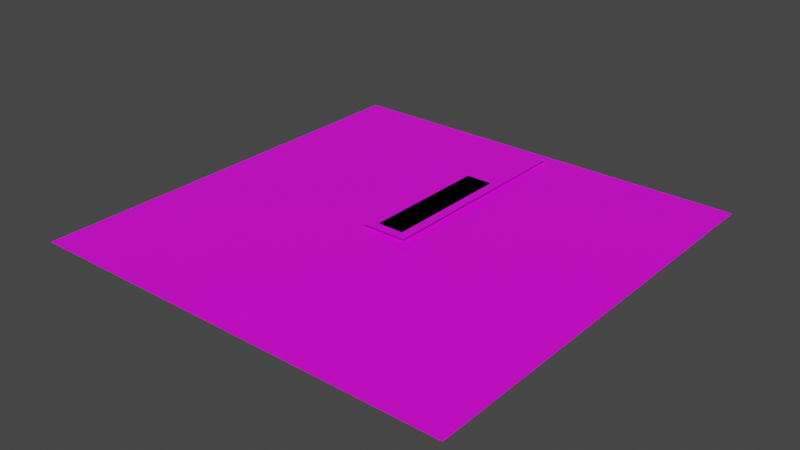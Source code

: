 # Source: clock.blend  (saved by Blender 2.80.75; exported with 4.5.12 LTS)
import bpy
from mathutils import Matrix  # noqa: F401  (used for matrix-valued properties, if any)

bpy.ops.wm.read_factory_settings(use_empty=True)
scene = bpy.context.scene
scene.name = 'Scene'

# ---- collections
col_collection = bpy.data.collections.new('Collection'); scene.collection.children.link(col_collection)

# ---- images (referenced by path relative to the original .blend; pixels are not part of the script)
import os
ASSET_DIR = os.environ.get("B2B_ASSET_DIR", "")  # directory of the original .blend (textures are referenced by path, not embedded)
HERE = os.path.dirname(os.path.abspath(__file__))  # packed textures are extracted next to this script under _unpacked/

def load_image(name, relpath, width, height, colorspace="sRGB"):
    """Load a texture the original file referenced (path relative to the .blend, or extracted next to this script)."""
    p = next((c for c in (os.path.join(HERE, relpath), os.path.join(ASSET_DIR, relpath)) if relpath and os.path.exists(c)), "")
    if p:
        img = bpy.data.images.load(p, check_existing=True)
        img.name = name
    else:  # same state as the original file: an image datablock whose file is absent (Cycles renders it pink)
        img = bpy.data.images.new(name, width, height)
        img.source = "FILE"
        img.filepath = "//" + (relpath or name)
    img.colorspace_settings.name = colorspace
    return img
img_hour_png = load_image('hour.png', 'hour.png', 1024, 1024, 'sRGB')
img_bg_png = load_image('bg.png', 'bg.png', 1024, 1024, 'sRGB')
img_hour_png_001 = load_image('hour.png.001', 'hour.png', 1024, 1024, 'sRGB')
img_hour_png_002 = load_image('hour.png.002', 'hour.png', 1024, 1024, 'sRGB')

# ---- materials (node trees are filled in below, after node groups)
mat_material_001 = bpy.data.materials.new('Material.001')
mat_material_001.use_transparent_shadow = False
mat_material_002 = bpy.data.materials.new('Material.002')
mat_material_002.use_transparent_shadow = False
mat_material_003 = bpy.data.materials.new('Material.003')
mat_material_003.use_transparent_shadow = False
mat_material_004 = bpy.data.materials.new('Material.004')
mat_material_004.use_transparent_shadow = False

# ---- material node trees
mat_material_001.use_nodes = True; mat_material_001.node_tree.nodes.clear()
_N = mat_material_001.node_tree.nodes; _L = mat_material_001.node_tree.links
n0 = _N.new('ShaderNodeOutputMaterial'); n0.name = 'Material Output'; n0.location = (300, 300)
n1 = _N.new('ShaderNodeBsdfPrincipled'); n1.name = 'Principled BSDF'; n1.location = (10, 300)
n1.distribution = 'GGX'
n1.subsurface_method = 'BURLEY'
n1.inputs[3].default_value = 1.45
n1.inputs[27].default_value = (0.0, 0.0, 0.0, 1.0)
n1.inputs[28].default_value = 1.0
n2 = _N.new('ShaderNodeTexImage'); n2.name = 'Image Texture'; n2.location = (-410, 278)
n2.image = img_hour_png
_L.new(n1.outputs[0], n0.inputs[0])
_L.new(n2.outputs[0], n1.inputs[0])
n0.is_active_output = True
mat_material_002.use_nodes = True; mat_material_002.node_tree.nodes.clear()
_N = mat_material_002.node_tree.nodes; _L = mat_material_002.node_tree.links
n0 = _N.new('ShaderNodeOutputMaterial'); n0.name = 'Material Output'; n0.location = (300, 300)
n1 = _N.new('ShaderNodeBsdfPrincipled'); n1.name = 'Principled BSDF'; n1.location = (10, 300)
n1.distribution = 'GGX'
n1.subsurface_method = 'BURLEY'
n1.inputs[3].default_value = 1.45
n1.inputs[27].default_value = (0.0, 0.0, 0.0, 1.0)
n1.inputs[28].default_value = 1.0
n2 = _N.new('ShaderNodeTexImage'); n2.name = 'Image Texture'; n2.location = (-296, 155)
n2.image = img_bg_png
_L.new(n1.outputs[0], n0.inputs[0])
_L.new(n2.outputs[0], n1.inputs[0])
n0.is_active_output = True
mat_material_003.use_nodes = True; mat_material_003.node_tree.nodes.clear()
_N = mat_material_003.node_tree.nodes; _L = mat_material_003.node_tree.links
n0 = _N.new('ShaderNodeOutputMaterial'); n0.name = 'Material Output'; n0.location = (300, 300)
n1 = _N.new('ShaderNodeBsdfPrincipled'); n1.name = 'Principled BSDF'; n1.location = (10, 300)
n1.distribution = 'GGX'
n1.subsurface_method = 'BURLEY'
n1.inputs[3].default_value = 1.45
n1.inputs[27].default_value = (0.0, 0.0, 0.0, 1.0)
n1.inputs[28].default_value = 1.0
n2 = _N.new('ShaderNodeTexImage'); n2.name = 'Image Texture'; n2.location = (-410, 278)
n2.image = img_hour_png_001
_L.new(n1.outputs[0], n0.inputs[0])
_L.new(n2.outputs[0], n1.inputs[0])
n0.is_active_output = True
mat_material_004.use_nodes = True; mat_material_004.node_tree.nodes.clear()
_N = mat_material_004.node_tree.nodes; _L = mat_material_004.node_tree.links
n0 = _N.new('ShaderNodeOutputMaterial'); n0.name = 'Material Output'; n0.location = (300, 300)
n1 = _N.new('ShaderNodeBsdfPrincipled'); n1.name = 'Principled BSDF'; n1.location = (10, 300)
n1.distribution = 'GGX'
n1.subsurface_method = 'BURLEY'
n1.inputs[3].default_value = 1.45
n1.inputs[27].default_value = (0.0, 0.0, 0.0, 1.0)
n1.inputs[28].default_value = 1.0
n2 = _N.new('ShaderNodeTexImage'); n2.name = 'Image Texture'; n2.location = (-410, 278)
n2.image = img_hour_png_002
_L.new(n1.outputs[0], n0.inputs[0])
_L.new(n2.outputs[0], n1.inputs[0])
n0.is_active_output = True

# ---- world
world_world = bpy.data.worlds.new('World'); scene.world = world_world
world_world.use_nodes = True; world_world.node_tree.nodes.clear()
_N = world_world.node_tree.nodes; _L = world_world.node_tree.links
n0 = _N.new('ShaderNodeOutputWorld'); n0.name = 'World Output'; n0.location = (300, 300)
n1 = _N.new('ShaderNodeBackground'); n1.name = 'Background'; n1.location = (10, 300)
n1.inputs[0].default_value = (0.05088, 0.05088, 0.05088, 1.0)
_L.new(n1.outputs[0], n0.inputs[0])
n0.is_active_output = True
world_world.color = (0.05088, 0.05088, 0.05088)
world_world.use_sun_shadow = False
world_world.sun_shadow_jitter_overblur = 0.0

# ---- meshes
me_plane = bpy.data.meshes.new('Plane')
me_plane.from_pydata([(-0.2725, -0.2725, 0.1), (0.2725, -0.2725, 0.1), (-0.2725, 2.389, 0.1), (0.2725, 2.389, 0.1)], [], [(0, 1, 3, 2)])
_uv = me_plane.uv_layers.new(name='UVMap')
_uv.uv.foreach_set('vector', [0.0, 0.0, 1.0, 0.0, 1.0, 1.0, 0.0, 1.0])
me_plane.materials.append(mat_material_001)
me_plane.use_remesh_preserve_volume = False
me_plane.use_remesh_preserve_attributes = False
me_plane.use_mirror_vertex_groups = False
me_plane.update()
me_plane_001 = bpy.data.meshes.new('Plane.001')
me_plane_001.from_pydata([(-1.0, -1.0, 0.0), (1.0, -1.0, 0.0), (-1.0, 1.0, 0.0), (1.0, 1.0, 0.0)], [], [(0, 1, 3, 2)])
_uv = me_plane_001.uv_layers.new(name='UVMap')
_uv.uv.foreach_set('vector', [0.0, 0.0, 1.0, 0.0, 1.0, 1.0, 0.0, 1.0])
me_plane_001.materials.append(mat_material_002)
me_plane_001.use_remesh_preserve_volume = False
me_plane_001.use_remesh_preserve_attributes = False
me_plane_001.use_mirror_vertex_groups = False
me_plane_001.update()
me_plane_002 = bpy.data.meshes.new('Plane.002')
me_plane_002.from_pydata([(-0.4565, -0.4565, 0.1), (0.4565, -0.4565, 0.1), (-0.4565, 4.002, 0.1), (0.4565, 4.002, 0.1)], [], [(0, 1, 3, 2)])
_uv = me_plane_002.uv_layers.new(name='UVMap')
_uv.uv.foreach_set('vector', [0.0, 0.0, 1.0, 0.0, 1.0, 1.0, 0.0, 1.0])
me_plane_002.materials.append(mat_material_003)
me_plane_002.use_remesh_preserve_volume = False
me_plane_002.use_remesh_preserve_attributes = False
me_plane_002.use_mirror_vertex_groups = False
me_plane_002.update()
me_plane_003 = bpy.data.meshes.new('Plane.003')
me_plane_003.from_pydata([(-0.1611, -0.1611, 0.1), (0.1611, -0.1611, 0.1), (-0.1611, 1.412, 0.1), (0.1611, 1.412, 0.1)], [], [(0, 1, 3, 2)])
_uv = me_plane_003.uv_layers.new(name='UVMap')
_uv.uv.foreach_set('vector', [0.0, 0.0, 1.0, 0.0, 1.0, 1.0, 0.0, 1.0])
me_plane_003.materials.append(mat_material_004)
me_plane_003.use_remesh_preserve_volume = False
me_plane_003.use_remesh_preserve_attributes = False
me_plane_003.use_mirror_vertex_groups = False
me_plane_003.update()

# ---- objects
ob_hour = bpy.data.objects.new('hour', me_plane)
ob_plane = bpy.data.objects.new('Plane', me_plane_001)
ob_minute = bpy.data.objects.new('minute', me_plane_002)
ob_second = bpy.data.objects.new('second', me_plane_003)

# ---- transforms, parenting, visibility, modifiers, constraints
ob_hour.location = (0.0, 0.0, 0.0)
ob_hour.lineart.crease_threshold = 0.0
ob_plane.location = (0.0, 0.0, 0.0)
ob_plane.scale = (4.32, 4.32, 4.32)
ob_plane.lineart.crease_threshold = 0.0
ob_minute.location = (0.0, 0.0, 0.0)
ob_minute.lineart.crease_threshold = 0.0
ob_second.location = (0.0, 0.0, 0.0)
ob_second.lineart.crease_threshold = 0.0

# ---- collection membership
col_collection.objects.link(ob_hour)
col_collection.objects.link(ob_plane)
col_collection.objects.link(ob_minute)
col_collection.objects.link(ob_second)

# ---- scene / render settings (as saved in the file)
scene.frame_start = 1; scene.frame_end = 250; scene.frame_set(1)
scene.render.engine = 'BLENDER_EEVEE_NEXT'
scene.cycles.use_denoising = False
scene.cycles.samples = 128
scene.cycles.sampling_pattern = 'TABULATED_SOBOL'
scene.cycles.use_adaptive_sampling = False
scene.cycles.use_light_tree = False
scene.view_settings.view_transform = 'Filmic'
bpy.context.view_layer.update()

# ---- added for rendering (the .blend has no active camera and no usable light): camera, sun
cam_auto = bpy.data.cameras.new('AutoCamera')
cam_auto.lens = 50.0
cam_auto.sensor_width = 36.0
cam_auto.clip_end = 1000.0
ob_auto_camera = bpy.data.objects.new('AutoCamera', cam_auto)
scene.collection.objects.link(ob_auto_camera)
ob_auto_camera.location = (11.3055, -13.5666, 9.09442)
ob_auto_camera.rotation_euler = (1.09748, -7.21219e-08, 0.694738)
scene.camera = ob_auto_camera
light_auto_sun = bpy.data.lights.new('AutoSun', 'SUN')
light_auto_sun.energy = 3.0
light_auto_sun.angle = 0.0523599
ob_auto_sun = bpy.data.objects.new('AutoSun', light_auto_sun)
scene.collection.objects.link(ob_auto_sun)
ob_auto_sun.rotation_euler = (0.872665, 0.174533, 0.523599)
bpy.context.view_layer.update()

